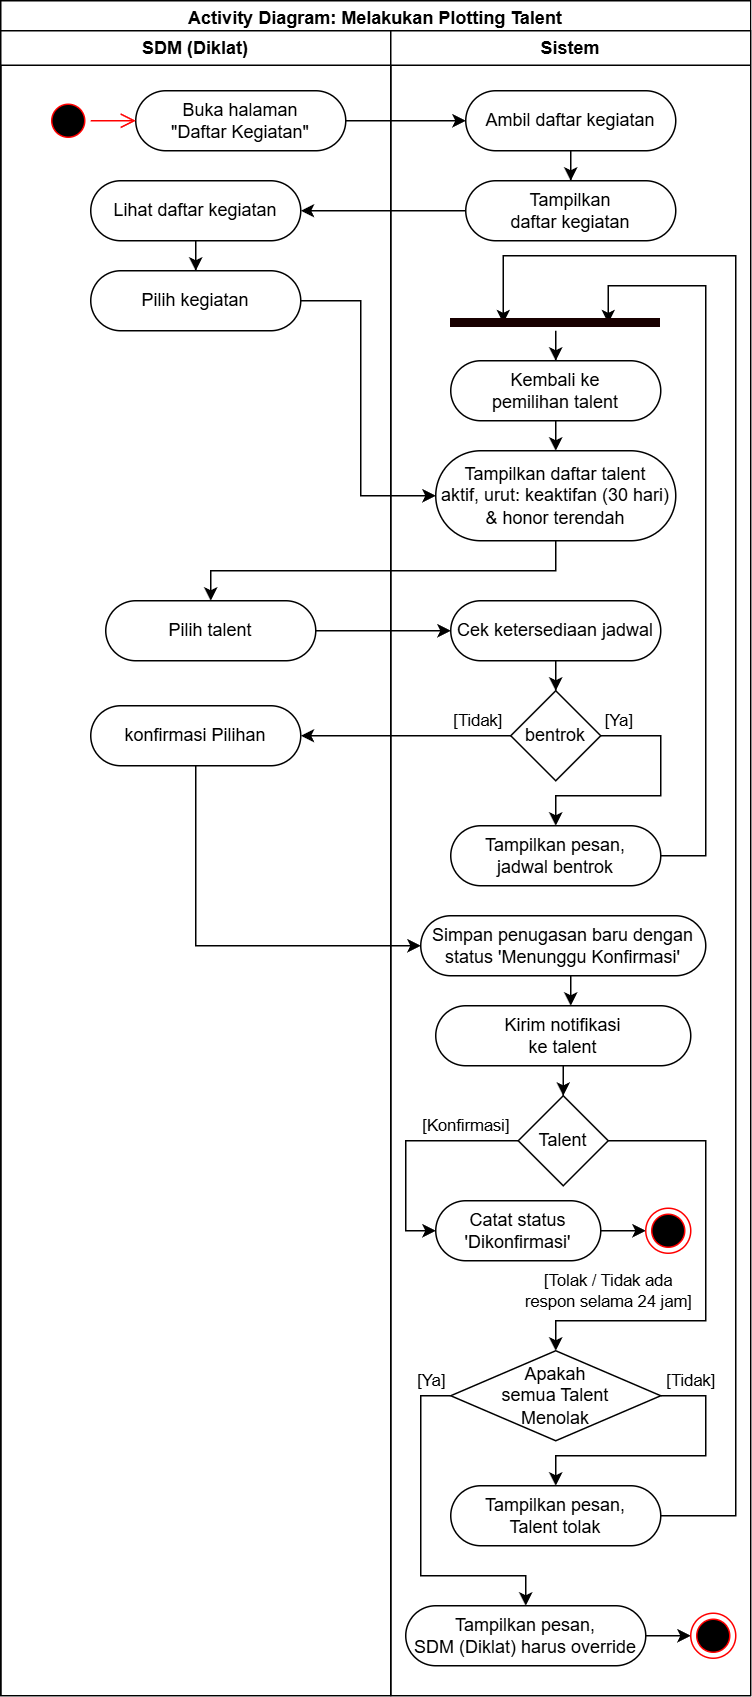

The diagram above was exported from draw.io. Its source (the exported page's mxGraphModel, read from the mxfile embedded in the PNG):
<mxGraphModel dx="6813" dy="2280" grid="1" gridSize="10" guides="1" tooltips="1" connect="1" arrows="1" fold="1" page="1" pageScale="1" pageWidth="850" pageHeight="1100" math="0" shadow="0">
  <root>
    <mxCell id="0" />
    <mxCell id="1" parent="0" />
    <mxCell id="2" value="Activity Diagram: Melakukan Plotting Talent" style="swimlane;whiteSpace=wrap;html=1;" vertex="1" parent="1">
      <mxGeometry x="-3880" y="1360" width="500" height="1130" as="geometry">
        <mxRectangle x="750" y="600" width="170" height="30" as="alternateBounds" />
      </mxGeometry>
    </mxCell>
    <mxCell id="3" value="SDM (Diklat)" style="swimlane;whiteSpace=wrap;html=1;" vertex="1" parent="2">
      <mxGeometry y="20" width="260" height="1110" as="geometry" />
    </mxCell>
    <mxCell id="4" value="Buka halaman&lt;div&gt;&quot;D&lt;span style=&quot;background-color: transparent; color: light-dark(rgb(0, 0, 0), rgb(255, 255, 255));&quot;&gt;aftar&lt;/span&gt;&lt;span style=&quot;background-color: transparent; color: light-dark(rgb(0, 0, 0), rgb(255, 255, 255));&quot;&gt;&amp;nbsp;&lt;/span&gt;&lt;span style=&quot;background-color: transparent; color: light-dark(rgb(0, 0, 0), rgb(255, 255, 255));&quot;&gt;Kegiatan&quot;&lt;/span&gt;&lt;/div&gt;" style="rounded=1;whiteSpace=wrap;html=1;arcSize=50;" vertex="1" parent="3">
      <mxGeometry x="90" y="40" width="140" height="40" as="geometry" />
    </mxCell>
    <mxCell id="5" value="" style="ellipse;html=1;shape=startState;fillColor=#000000;strokeColor=#ff0000;" vertex="1" parent="3">
      <mxGeometry x="30" y="45" width="30" height="30" as="geometry" />
    </mxCell>
    <mxCell id="6" value="" style="edgeStyle=orthogonalEdgeStyle;html=1;verticalAlign=bottom;endArrow=open;endSize=8;strokeColor=#ff0000;rounded=0;" edge="1" parent="3" source="5" target="4">
      <mxGeometry relative="1" as="geometry">
        <mxPoint x="150" y="80" as="targetPoint" />
      </mxGeometry>
    </mxCell>
    <mxCell id="7" value="" style="edgeStyle=orthogonalEdgeStyle;rounded=0;orthogonalLoop=1;jettySize=auto;html=1;" edge="1" parent="3" source="8" target="9">
      <mxGeometry relative="1" as="geometry">
        <mxPoint x="130" y="160" as="sourcePoint" />
      </mxGeometry>
    </mxCell>
    <mxCell id="8" value="Lihat daftar kegiatan" style="rounded=1;whiteSpace=wrap;html=1;arcSize=50;" vertex="1" parent="3">
      <mxGeometry x="60" y="100" width="140" height="40" as="geometry" />
    </mxCell>
    <mxCell id="9" value="Pilih kegiatan" style="rounded=1;whiteSpace=wrap;html=1;arcSize=50;" vertex="1" parent="3">
      <mxGeometry x="60" y="160" width="140" height="40" as="geometry" />
    </mxCell>
    <mxCell id="10" value="Pilih talent" style="rounded=1;whiteSpace=wrap;html=1;arcSize=50;" vertex="1" parent="3">
      <mxGeometry x="70" y="380" width="140" height="40" as="geometry" />
    </mxCell>
    <mxCell id="11" value="konfirmasi Pilihan" style="rounded=1;whiteSpace=wrap;html=1;arcSize=50;" vertex="1" parent="3">
      <mxGeometry x="60" y="450" width="140" height="40" as="geometry" />
    </mxCell>
    <mxCell id="12" value="Sistem" style="swimlane;whiteSpace=wrap;html=1;" vertex="1" parent="2">
      <mxGeometry x="260" y="20" width="240" height="1110" as="geometry" />
    </mxCell>
    <mxCell id="13" style="edgeStyle=orthogonalEdgeStyle;rounded=0;orthogonalLoop=1;jettySize=auto;html=1;" edge="1" parent="12" source="14" target="42">
      <mxGeometry relative="1" as="geometry" />
    </mxCell>
    <mxCell id="14" value="Ambil&amp;nbsp;&lt;span style=&quot;background-color: transparent; color: light-dark(rgb(0, 0, 0), rgb(255, 255, 255));&quot;&gt;daftar kegiatan&lt;/span&gt;" style="rounded=1;whiteSpace=wrap;html=1;arcSize=50;" vertex="1" parent="12">
      <mxGeometry x="50" y="40" width="140" height="40" as="geometry" />
    </mxCell>
    <mxCell id="15" value="Tampilkan daftar talent&lt;div&gt;aktif, urut: keaktifan&amp;nbsp;&lt;span style=&quot;background-color: transparent; color: light-dark(rgb(0, 0, 0), rgb(255, 255, 255));&quot;&gt;(30 hari) &amp;amp; honor terendah&lt;/span&gt;&lt;/div&gt;" style="rounded=1;whiteSpace=wrap;html=1;arcSize=50;" vertex="1" parent="12">
      <mxGeometry x="30" y="280" width="160" height="60" as="geometry" />
    </mxCell>
    <mxCell id="16" style="edgeStyle=orthogonalEdgeStyle;rounded=0;orthogonalLoop=1;jettySize=auto;html=1;" edge="1" parent="12" source="17" target="18">
      <mxGeometry relative="1" as="geometry" />
    </mxCell>
    <mxCell id="17" value="Cek ketersediaan jadwal" style="rounded=1;whiteSpace=wrap;html=1;arcSize=50;" vertex="1" parent="12">
      <mxGeometry x="40" y="380" width="140" height="40" as="geometry" />
    </mxCell>
    <mxCell id="18" value="bentrok" style="rhombus;whiteSpace=wrap;html=1;rounded=1;arcSize=0;" vertex="1" parent="12">
      <mxGeometry x="80" y="440" width="60" height="60" as="geometry" />
    </mxCell>
    <mxCell id="19" value="[Ya]" style="edgeStyle=orthogonalEdgeStyle;rounded=0;orthogonalLoop=1;jettySize=auto;html=1;" edge="1" parent="12" source="18" target="23">
      <mxGeometry x="-0.8707" y="10" relative="1" as="geometry">
        <mxPoint x="140" y="480" as="sourcePoint" />
        <Array as="points">
          <mxPoint x="180" y="470" />
          <mxPoint x="180" y="510" />
          <mxPoint x="110" y="510" />
        </Array>
        <mxPoint as="offset" />
      </mxGeometry>
    </mxCell>
    <mxCell id="20" style="edgeStyle=orthogonalEdgeStyle;rounded=0;orthogonalLoop=1;jettySize=auto;html=1;" edge="1" parent="12" source="21" target="15">
      <mxGeometry relative="1" as="geometry">
        <Array as="points">
          <mxPoint x="110" y="270" />
          <mxPoint x="110" y="270" />
        </Array>
      </mxGeometry>
    </mxCell>
    <mxCell id="21" value="Kembali ke&lt;div&gt;pemilihan talent&lt;/div&gt;" style="rounded=1;whiteSpace=wrap;html=1;arcSize=50;" vertex="1" parent="12">
      <mxGeometry x="40" y="220" width="140" height="40" as="geometry" />
    </mxCell>
    <mxCell id="22" style="edgeStyle=orthogonalEdgeStyle;rounded=0;orthogonalLoop=1;jettySize=auto;html=1;entryX=0.75;entryY=0.5;entryDx=0;entryDy=0;entryPerimeter=0;" edge="1" parent="12" source="23" target="44">
      <mxGeometry relative="1" as="geometry">
        <Array as="points">
          <mxPoint x="210" y="550" />
          <mxPoint x="210" y="170" />
          <mxPoint x="145" y="170" />
        </Array>
      </mxGeometry>
    </mxCell>
    <mxCell id="23" value="Tampilkan pesan,&lt;div&gt;jadwal bentrok&lt;/div&gt;" style="rounded=1;whiteSpace=wrap;html=1;arcSize=50;" vertex="1" parent="12">
      <mxGeometry x="40" y="530" width="140" height="40" as="geometry" />
    </mxCell>
    <mxCell id="24" value="" style="edgeStyle=orthogonalEdgeStyle;rounded=0;orthogonalLoop=1;jettySize=auto;html=1;" edge="1" parent="12" source="25" target="27">
      <mxGeometry relative="1" as="geometry">
        <Array as="points">
          <mxPoint x="120" y="640" />
          <mxPoint x="120" y="640" />
        </Array>
      </mxGeometry>
    </mxCell>
    <mxCell id="25" value="Simpan penugasan baru dengan status 'Menunggu Konfirmasi'" style="rounded=1;whiteSpace=wrap;html=1;arcSize=50;" vertex="1" parent="12">
      <mxGeometry x="20" y="590" width="190" height="40" as="geometry" />
    </mxCell>
    <mxCell id="26" style="edgeStyle=orthogonalEdgeStyle;rounded=0;orthogonalLoop=1;jettySize=auto;html=1;" edge="1" parent="12" source="27" target="28">
      <mxGeometry relative="1" as="geometry" />
    </mxCell>
    <mxCell id="27" value="&lt;span style=&quot;background-color: transparent; color: light-dark(rgb(0, 0, 0), rgb(255, 255, 255));&quot;&gt;Kirim notifikasi&lt;/span&gt;&lt;div&gt;&lt;span style=&quot;background-color: transparent; color: light-dark(rgb(0, 0, 0), rgb(255, 255, 255));&quot;&gt;ke talent&lt;/span&gt;&lt;/div&gt;" style="rounded=1;whiteSpace=wrap;html=1;arcSize=50;" vertex="1" parent="12">
      <mxGeometry x="30" y="650" width="170" height="40" as="geometry" />
    </mxCell>
    <mxCell id="28" value="Talent" style="rhombus;whiteSpace=wrap;html=1;rounded=1;arcSize=0;" vertex="1" parent="12">
      <mxGeometry x="85" y="710" width="60" height="60" as="geometry" />
    </mxCell>
    <mxCell id="29" value="[Tolak / Tidak ada&lt;div&gt;respon selama 24 jam]&lt;/div&gt;" style="edgeStyle=orthogonalEdgeStyle;rounded=0;orthogonalLoop=1;jettySize=auto;html=1;" edge="1" parent="12" source="28" target="35">
      <mxGeometry x="0.6364" y="-20" relative="1" as="geometry">
        <mxPoint x="140" y="750" as="sourcePoint" />
        <Array as="points">
          <mxPoint x="210" y="740" />
          <mxPoint x="210" y="860" />
          <mxPoint x="110" y="860" />
        </Array>
        <mxPoint as="offset" />
        <mxPoint x="110.02857142857147" y="830" as="targetPoint" />
      </mxGeometry>
    </mxCell>
    <mxCell id="30" value="[Konfirmasi]" style="edgeStyle=orthogonalEdgeStyle;rounded=0;orthogonalLoop=1;jettySize=auto;html=1;" edge="1" parent="12" source="28" target="37">
      <mxGeometry x="-0.5385" y="-10" relative="1" as="geometry">
        <Array as="points">
          <mxPoint x="10" y="740" />
          <mxPoint x="10" y="800" />
        </Array>
        <mxPoint as="offset" />
        <mxPoint x="-50" y="740" as="targetPoint" />
      </mxGeometry>
    </mxCell>
    <mxCell id="31" value="" style="edgeStyle=orthogonalEdgeStyle;rounded=0;orthogonalLoop=1;jettySize=auto;html=1;entryX=0.25;entryY=0.5;entryDx=0;entryDy=0;entryPerimeter=0;" edge="1" parent="12" source="32" target="44">
      <mxGeometry x="-0.9506" y="10" relative="1" as="geometry">
        <mxPoint x="180" y="830.0285714285715" as="sourcePoint" />
        <Array as="points">
          <mxPoint x="230" y="990" />
          <mxPoint x="230" y="150" />
          <mxPoint x="75" y="150" />
        </Array>
        <mxPoint as="offset" />
      </mxGeometry>
    </mxCell>
    <mxCell id="32" value="Tampilkan pesan,&lt;div&gt;Talent tolak&lt;/div&gt;" style="rounded=1;whiteSpace=wrap;html=1;arcSize=50;" vertex="1" parent="12">
      <mxGeometry x="40" y="970" width="140" height="40" as="geometry" />
    </mxCell>
    <mxCell id="33" value="[Tidak]" style="edgeStyle=orthogonalEdgeStyle;rounded=0;orthogonalLoop=1;jettySize=auto;html=1;" edge="1" parent="12" source="35" target="32">
      <mxGeometry x="-0.7895" y="10" relative="1" as="geometry">
        <Array as="points">
          <mxPoint x="210" y="910" />
          <mxPoint x="210" y="950" />
          <mxPoint x="110" y="950" />
        </Array>
        <mxPoint as="offset" />
      </mxGeometry>
    </mxCell>
    <mxCell id="34" value="[Ya]" style="edgeStyle=orthogonalEdgeStyle;rounded=0;orthogonalLoop=1;jettySize=auto;html=1;" edge="1" parent="12" source="35" target="40">
      <mxGeometry x="-0.8889" y="-10" relative="1" as="geometry">
        <Array as="points">
          <mxPoint x="20" y="910" />
          <mxPoint x="20" y="1030" />
          <mxPoint x="90" y="1030" />
        </Array>
        <mxPoint as="offset" />
      </mxGeometry>
    </mxCell>
    <mxCell id="35" value="Apakah&lt;div&gt;semua&amp;nbsp;&lt;span style=&quot;background-color: transparent; color: light-dark(rgb(0, 0, 0), rgb(255, 255, 255));&quot;&gt;Talent&lt;/span&gt;&lt;/div&gt;&lt;div&gt;&lt;span style=&quot;background-color: transparent; color: light-dark(rgb(0, 0, 0), rgb(255, 255, 255));&quot;&gt;Menolak&lt;/span&gt;&lt;/div&gt;" style="rhombus;whiteSpace=wrap;html=1;rounded=1;arcSize=0;" vertex="1" parent="12">
      <mxGeometry x="40" y="880" width="140" height="60" as="geometry" />
    </mxCell>
    <mxCell id="36" style="edgeStyle=orthogonalEdgeStyle;rounded=0;orthogonalLoop=1;jettySize=auto;html=1;" edge="1" parent="12" source="37" target="38">
      <mxGeometry relative="1" as="geometry" />
    </mxCell>
    <mxCell id="37" value="Catat status&lt;div&gt;'Dikonfirmasi'&lt;/div&gt;" style="rounded=1;whiteSpace=wrap;html=1;arcSize=50;" vertex="1" parent="12">
      <mxGeometry x="30" y="780" width="110" height="40" as="geometry" />
    </mxCell>
    <mxCell id="38" value="" style="ellipse;html=1;shape=endState;fillColor=#000000;strokeColor=#ff0000;" vertex="1" parent="12">
      <mxGeometry x="170" y="785" width="30" height="30" as="geometry" />
    </mxCell>
    <mxCell id="39" style="edgeStyle=orthogonalEdgeStyle;rounded=0;orthogonalLoop=1;jettySize=auto;html=1;" edge="1" parent="12" source="40" target="41">
      <mxGeometry relative="1" as="geometry" />
    </mxCell>
    <mxCell id="40" value="Tampilkan pesan,&lt;div&gt;SDM (Diklat) harus override&lt;/div&gt;" style="rounded=1;whiteSpace=wrap;html=1;arcSize=50;" vertex="1" parent="12">
      <mxGeometry x="10" y="1050" width="160" height="40" as="geometry" />
    </mxCell>
    <mxCell id="41" value="" style="ellipse;html=1;shape=endState;fillColor=#000000;strokeColor=#ff0000;" vertex="1" parent="12">
      <mxGeometry x="200" y="1055" width="30" height="30" as="geometry" />
    </mxCell>
    <mxCell id="42" value="Tampilkan&lt;div&gt;daftar kegiatan&lt;/div&gt;" style="rounded=1;whiteSpace=wrap;html=1;arcSize=50;" vertex="1" parent="12">
      <mxGeometry x="50" y="100" width="140" height="40" as="geometry" />
    </mxCell>
    <mxCell id="43" style="edgeStyle=orthogonalEdgeStyle;rounded=0;orthogonalLoop=1;jettySize=auto;html=1;" edge="1" parent="12" source="44" target="21">
      <mxGeometry relative="1" as="geometry" />
    </mxCell>
    <mxCell id="44" value="" style="shape=line;html=1;strokeWidth=6;strokeColor=#180000;" vertex="1" parent="12">
      <mxGeometry x="40" y="190" width="140" height="10" as="geometry" />
    </mxCell>
    <mxCell id="45" style="edgeStyle=orthogonalEdgeStyle;rounded=0;orthogonalLoop=1;jettySize=auto;html=1;" edge="1" parent="2" source="4" target="14">
      <mxGeometry relative="1" as="geometry">
        <Array as="points">
          <mxPoint x="220" y="80" />
          <mxPoint x="220" y="80" />
        </Array>
      </mxGeometry>
    </mxCell>
    <mxCell id="46" style="edgeStyle=orthogonalEdgeStyle;rounded=0;orthogonalLoop=1;jettySize=auto;html=1;" edge="1" parent="2" source="9" target="15">
      <mxGeometry relative="1" as="geometry">
        <Array as="points">
          <mxPoint x="240" y="200" />
          <mxPoint x="240" y="330" />
        </Array>
      </mxGeometry>
    </mxCell>
    <mxCell id="47" style="edgeStyle=orthogonalEdgeStyle;rounded=0;orthogonalLoop=1;jettySize=auto;html=1;" edge="1" parent="2" source="15" target="10">
      <mxGeometry relative="1" as="geometry">
        <Array as="points">
          <mxPoint x="370" y="380" />
        </Array>
      </mxGeometry>
    </mxCell>
    <mxCell id="48" value="" style="edgeStyle=orthogonalEdgeStyle;rounded=0;orthogonalLoop=1;jettySize=auto;html=1;" edge="1" parent="2" source="10" target="17">
      <mxGeometry relative="1" as="geometry">
        <Array as="points">
          <mxPoint x="130" y="420" />
        </Array>
      </mxGeometry>
    </mxCell>
    <mxCell id="49" value="[Tidak]" style="edgeStyle=orthogonalEdgeStyle;rounded=0;orthogonalLoop=1;jettySize=auto;html=1;" edge="1" parent="2" source="18" target="11">
      <mxGeometry x="-0.6923" y="-10" relative="1" as="geometry">
        <Array as="points">
          <mxPoint x="300" y="490" />
          <mxPoint x="300" y="490" />
        </Array>
        <mxPoint as="offset" />
      </mxGeometry>
    </mxCell>
    <mxCell id="50" value="" style="edgeStyle=orthogonalEdgeStyle;rounded=0;orthogonalLoop=1;jettySize=auto;html=1;" edge="1" parent="2" source="11" target="25">
      <mxGeometry relative="1" as="geometry">
        <Array as="points">
          <mxPoint x="130" y="630" />
        </Array>
      </mxGeometry>
    </mxCell>
    <mxCell id="51" style="edgeStyle=orthogonalEdgeStyle;rounded=0;orthogonalLoop=1;jettySize=auto;html=1;" edge="1" parent="2" source="42" target="8">
      <mxGeometry relative="1" as="geometry" />
    </mxCell>
  </root>
</mxGraphModel>